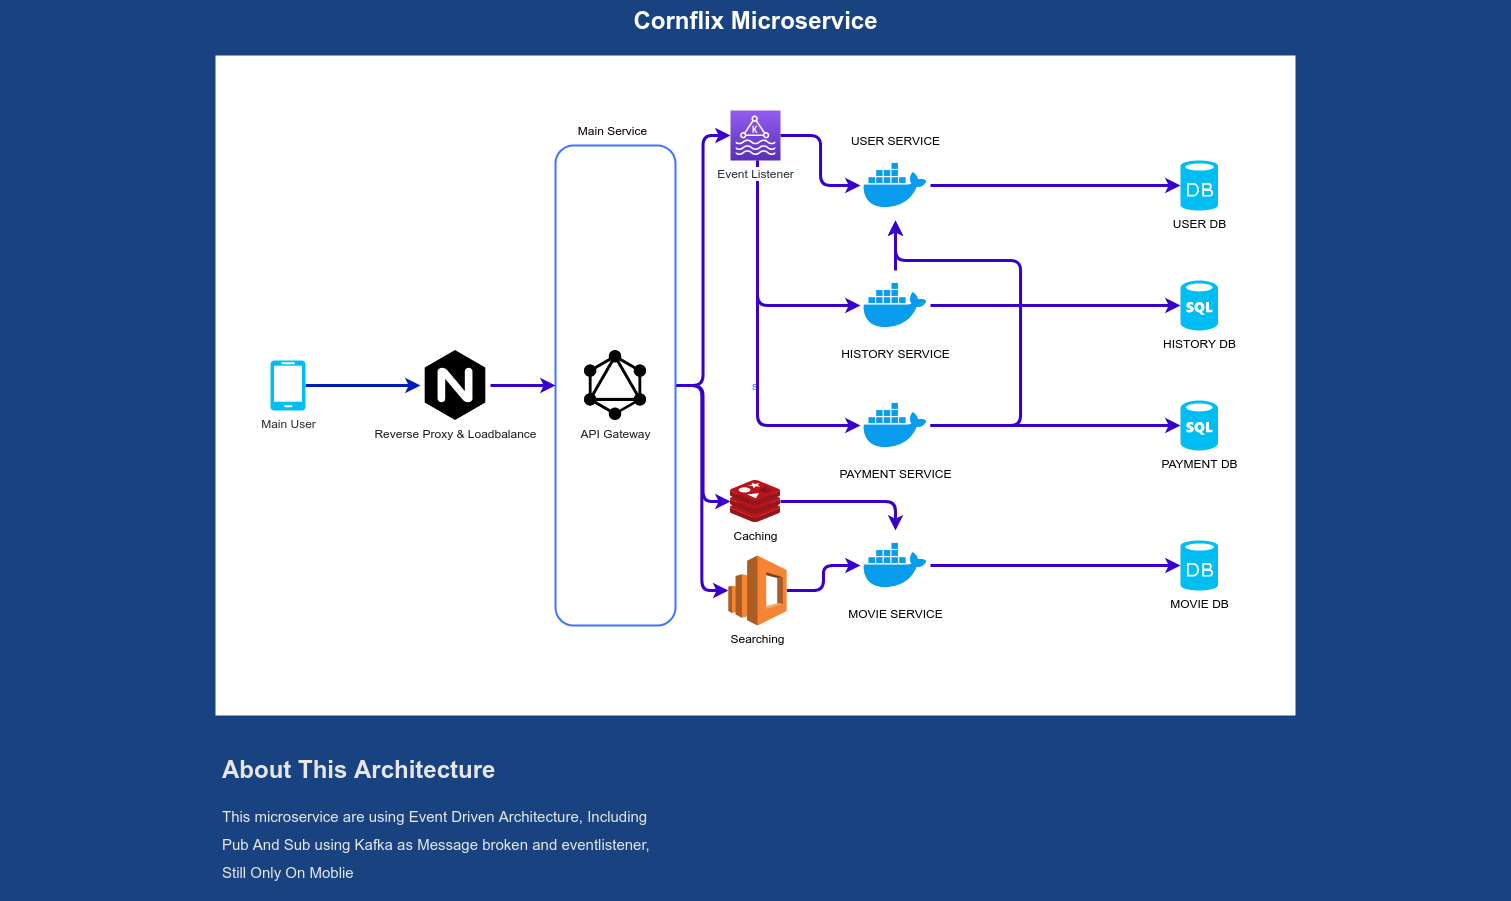

The diagram above was exported from draw.io. Its source (the exported page's mxGraphModel, read from the mxfile embedded in the PNG):
<mxGraphModel dx="1021" dy="541" grid="1" gridSize="10" guides="1" tooltips="1" connect="1" arrows="1" fold="1" page="1" pageScale="1.5" pageWidth="1169" pageHeight="826" background="#184380" math="0" shadow="0">
  <root>
    <mxCell id="0" style=";html=1;" />
    <mxCell id="1" style=";html=1;" parent="0" />
    <mxCell id="23046e2b9bb16c14-113" value="Cornflix Microservice" style="text;strokeColor=none;fillColor=none;html=1;fontSize=24;fontStyle=1;verticalAlign=middle;align=center;shadow=0;fontColor=#FFFFFF;rounded=1;" parent="1" vertex="1">
      <mxGeometry x="120" y="40" width="1510" height="40" as="geometry" />
    </mxCell>
    <mxCell id="uDrbmgUzQRw74868jUo0-8" value="s" style="rounded=0;whiteSpace=wrap;html=1;fontColor=#4073FF;strokeColor=none;" parent="1" vertex="1">
      <mxGeometry x="335" y="95" width="1080" height="660" as="geometry" />
    </mxCell>
    <mxCell id="uDrbmgUzQRw74868jUo0-11" value="&lt;h1&gt;About This Architecture&lt;/h1&gt;&lt;h1&gt;&lt;span style=&quot;font-weight: normal&quot;&gt;&lt;font style=&quot;font-size: 15px&quot;&gt;This microservice are using Event Driven Architecture, Including Pub And Sub using Kafka as Message broken and eventlistener, Still Only On Moblie&lt;/font&gt;&lt;/span&gt;&lt;br&gt;&lt;/h1&gt;" style="text;html=1;strokeColor=none;spacing=5;spacingTop=-20;whiteSpace=wrap;overflow=hidden;rounded=0;fontColor=#E6E6E6;" parent="1" vertex="1">
      <mxGeometry x="337" y="790" width="463" height="150" as="geometry" />
    </mxCell>
    <mxCell id="uDrbmgUzQRw74868jUo0-18" style="edgeStyle=orthogonalEdgeStyle;rounded=1;orthogonalLoop=1;jettySize=auto;html=1;fontColor=#E6E6E6;jumpStyle=none;strokeWidth=3;fillColor=#0050ef;strokeColor=#001DBC;" parent="1" source="uDrbmgUzQRw74868jUo0-12" target="uDrbmgUzQRw74868jUo0-19" edge="1">
      <mxGeometry relative="1" as="geometry">
        <mxPoint x="560" y="425" as="targetPoint" />
      </mxGeometry>
    </mxCell>
    <mxCell id="uDrbmgUzQRw74868jUo0-12" value="&lt;font color=&quot;#2b2b2b&quot;&gt;Main User&lt;/font&gt;" style="verticalLabelPosition=bottom;html=1;verticalAlign=top;align=center;strokeColor=none;fillColor=#00BEF2;shape=mxgraph.azure.mobile;pointerEvents=1;rounded=1;fontColor=#E6E6E6;" parent="1" vertex="1">
      <mxGeometry x="390" y="400" width="35" height="50" as="geometry" />
    </mxCell>
    <mxCell id="uDrbmgUzQRw74868jUo0-19" value="Reverse Proxy &amp;amp; Loadbalance&lt;br&gt;" style="shape=image;html=1;verticalAlign=top;verticalLabelPosition=bottom;labelBackgroundColor=#ffffff;imageAspect=0;aspect=fixed;image=https://cdn4.iconfinder.com/data/icons/logos-brands-5/24/nginx-128.png;rounded=1;fillColor=#C2C2C2;fontColor=#1C1C1C;" parent="1" vertex="1">
      <mxGeometry x="540" y="390" width="70" height="70" as="geometry" />
    </mxCell>
    <mxCell id="AYJCMkIe-aq3phiVASWr-14" style="edgeStyle=orthogonalEdgeStyle;rounded=1;jumpStyle=none;orthogonalLoop=1;jettySize=auto;html=1;strokeWidth=3;fontColor=#000000;fillColor=#6a00ff;strokeColor=#3700CC;" edge="1" parent="1" source="uDrbmgUzQRw74868jUo0-22" target="AYJCMkIe-aq3phiVASWr-6">
      <mxGeometry relative="1" as="geometry" />
    </mxCell>
    <mxCell id="AYJCMkIe-aq3phiVASWr-22" style="edgeStyle=orthogonalEdgeStyle;rounded=1;jumpStyle=none;orthogonalLoop=1;jettySize=auto;html=1;strokeWidth=3;fontColor=#000000;fillColor=#6a00ff;strokeColor=#3700CC;" edge="1" parent="1" source="uDrbmgUzQRw74868jUo0-22" target="AYJCMkIe-aq3phiVASWr-20">
      <mxGeometry relative="1" as="geometry" />
    </mxCell>
    <mxCell id="AYJCMkIe-aq3phiVASWr-24" style="edgeStyle=orthogonalEdgeStyle;rounded=1;jumpStyle=none;orthogonalLoop=1;jettySize=auto;html=1;strokeWidth=3;fontColor=#000000;fillColor=#6a00ff;strokeColor=#3700CC;" edge="1" parent="1" source="uDrbmgUzQRw74868jUo0-22" target="AYJCMkIe-aq3phiVASWr-23">
      <mxGeometry relative="1" as="geometry" />
    </mxCell>
    <mxCell id="uDrbmgUzQRw74868jUo0-22" value="&lt;p&gt;&lt;br&gt;&lt;/p&gt;" style="rounded=1;whiteSpace=wrap;html=1;strokeWidth=2;fontColor=#ffffff;fillColor=none;strokeColor=#4073FF;" parent="1" vertex="1">
      <mxGeometry x="675" y="185" width="120" height="480" as="geometry" />
    </mxCell>
    <mxCell id="uDrbmgUzQRw74868jUo0-20" value="API Gateway" style="shape=image;html=1;verticalAlign=top;verticalLabelPosition=bottom;labelBackgroundColor=#ffffff;imageAspect=0;aspect=fixed;image=https://cdn4.iconfinder.com/data/icons/logos-brands-5/24/graphql-128.png;rounded=1;fillColor=#C2C2C2;fontColor=#1C1C1C;" parent="1" vertex="1">
      <mxGeometry x="700" y="390" width="70" height="70" as="geometry" />
    </mxCell>
    <mxCell id="uDrbmgUzQRw74868jUo0-21" style="edgeStyle=orthogonalEdgeStyle;rounded=1;jumpStyle=none;orthogonalLoop=1;jettySize=auto;html=1;exitX=1;exitY=0.5;exitDx=0;exitDy=0;strokeWidth=3;fontColor=#1C1C1C;fillColor=#6a00ff;strokeColor=#3700CC;entryX=0;entryY=0.5;entryDx=0;entryDy=0;" parent="1" source="uDrbmgUzQRw74868jUo0-19" target="uDrbmgUzQRw74868jUo0-22" edge="1">
      <mxGeometry relative="1" as="geometry">
        <mxPoint x="650" y="425" as="targetPoint" />
      </mxGeometry>
    </mxCell>
    <mxCell id="uDrbmgUzQRw74868jUo0-24" value="Main Service" style="text;html=1;strokeColor=none;fillColor=none;align=center;verticalAlign=middle;whiteSpace=wrap;rounded=0;fontColor=#000000;" parent="1" vertex="1">
      <mxGeometry x="695" y="160" width="75" height="20" as="geometry" />
    </mxCell>
    <mxCell id="AYJCMkIe-aq3phiVASWr-11" style="edgeStyle=orthogonalEdgeStyle;rounded=1;jumpStyle=none;orthogonalLoop=1;jettySize=auto;html=1;entryX=0;entryY=0.5;entryDx=0;entryDy=0;entryPerimeter=0;strokeWidth=3;fontColor=#000000;fillColor=#6a00ff;strokeColor=#3700CC;" edge="1" parent="1" source="AYJCMkIe-aq3phiVASWr-1" target="AYJCMkIe-aq3phiVASWr-10">
      <mxGeometry relative="1" as="geometry" />
    </mxCell>
    <mxCell id="AYJCMkIe-aq3phiVASWr-1" value="USER SERVICE" style="shape=image;html=1;verticalAlign=bottom;verticalLabelPosition=top;labelBackgroundColor=#ffffff;imageAspect=0;aspect=fixed;image=https://cdn4.iconfinder.com/data/icons/logos-and-brands/512/97_Docker_logo_logos-128.png;rounded=1;strokeColor=#4073FF;strokeWidth=2;fillColor=none;fontColor=#000000;labelBorderColor=none;labelPosition=center;align=center;" vertex="1" parent="1">
      <mxGeometry x="980" y="190" width="70" height="70" as="geometry" />
    </mxCell>
    <mxCell id="AYJCMkIe-aq3phiVASWr-29" style="edgeStyle=orthogonalEdgeStyle;rounded=1;jumpStyle=none;orthogonalLoop=1;jettySize=auto;html=1;entryX=0;entryY=0.5;entryDx=0;entryDy=0;entryPerimeter=0;strokeWidth=3;fontColor=#000000;fillColor=#6a00ff;strokeColor=#3700CC;" edge="1" parent="1" source="AYJCMkIe-aq3phiVASWr-2" target="AYJCMkIe-aq3phiVASWr-28">
      <mxGeometry relative="1" as="geometry" />
    </mxCell>
    <mxCell id="AYJCMkIe-aq3phiVASWr-2" value="MOVIE SERVICE" style="shape=image;html=1;verticalAlign=top;verticalLabelPosition=bottom;labelBackgroundColor=#ffffff;imageAspect=0;aspect=fixed;image=https://cdn4.iconfinder.com/data/icons/logos-and-brands/512/97_Docker_logo_logos-128.png;rounded=1;strokeColor=#4073FF;strokeWidth=2;fillColor=none;fontColor=#000000;" vertex="1" parent="1">
      <mxGeometry x="980" y="570" width="70" height="70" as="geometry" />
    </mxCell>
    <mxCell id="AYJCMkIe-aq3phiVASWr-26" style="edgeStyle=orthogonalEdgeStyle;rounded=1;jumpStyle=none;orthogonalLoop=1;jettySize=auto;html=1;entryX=0;entryY=0.5;entryDx=0;entryDy=0;entryPerimeter=0;strokeWidth=3;fontColor=#000000;fillColor=#6a00ff;strokeColor=#3700CC;" edge="1" parent="1" source="AYJCMkIe-aq3phiVASWr-3" target="AYJCMkIe-aq3phiVASWr-25">
      <mxGeometry relative="1" as="geometry" />
    </mxCell>
    <mxCell id="AYJCMkIe-aq3phiVASWr-33" style="edgeStyle=orthogonalEdgeStyle;rounded=1;jumpStyle=none;orthogonalLoop=1;jettySize=auto;html=1;strokeWidth=3;fontColor=#000000;fillColor=#6a00ff;strokeColor=#3700CC;" edge="1" parent="1" source="AYJCMkIe-aq3phiVASWr-3" target="AYJCMkIe-aq3phiVASWr-1">
      <mxGeometry relative="1" as="geometry">
        <Array as="points">
          <mxPoint x="1140" y="465" />
          <mxPoint x="1140" y="300" />
          <mxPoint x="1015" y="300" />
        </Array>
      </mxGeometry>
    </mxCell>
    <mxCell id="AYJCMkIe-aq3phiVASWr-3" value="PAYMENT SERVICE" style="shape=image;html=1;verticalAlign=top;verticalLabelPosition=bottom;labelBackgroundColor=#ffffff;imageAspect=0;aspect=fixed;image=https://cdn4.iconfinder.com/data/icons/logos-and-brands/512/97_Docker_logo_logos-128.png;rounded=1;strokeColor=#4073FF;strokeWidth=2;fillColor=none;fontColor=#000000;" vertex="1" parent="1">
      <mxGeometry x="980" y="430" width="70" height="70" as="geometry" />
    </mxCell>
    <mxCell id="AYJCMkIe-aq3phiVASWr-13" style="edgeStyle=orthogonalEdgeStyle;rounded=1;jumpStyle=none;orthogonalLoop=1;jettySize=auto;html=1;entryX=0;entryY=0.5;entryDx=0;entryDy=0;entryPerimeter=0;strokeWidth=3;fontColor=#000000;fillColor=#6a00ff;strokeColor=#3700CC;" edge="1" parent="1" source="AYJCMkIe-aq3phiVASWr-4" target="AYJCMkIe-aq3phiVASWr-12">
      <mxGeometry relative="1" as="geometry" />
    </mxCell>
    <mxCell id="AYJCMkIe-aq3phiVASWr-4" value="HISTORY SERVICE" style="shape=image;html=1;verticalAlign=top;verticalLabelPosition=bottom;labelBackgroundColor=#ffffff;imageAspect=0;aspect=fixed;image=https://cdn4.iconfinder.com/data/icons/logos-and-brands/512/97_Docker_logo_logos-128.png;rounded=1;strokeColor=#4073FF;strokeWidth=2;fillColor=none;fontColor=#000000;" vertex="1" parent="1">
      <mxGeometry x="980" y="310" width="70" height="70" as="geometry" />
    </mxCell>
    <mxCell id="AYJCMkIe-aq3phiVASWr-10" value="USER DB" style="verticalLabelPosition=bottom;html=1;verticalAlign=top;align=center;strokeColor=none;fillColor=#00BEF2;shape=mxgraph.azure.database;rounded=1;fontColor=#000000;" vertex="1" parent="1">
      <mxGeometry x="1300" y="200" width="37.5" height="50" as="geometry" />
    </mxCell>
    <mxCell id="AYJCMkIe-aq3phiVASWr-12" value="HISTORY DB" style="verticalLabelPosition=bottom;html=1;verticalAlign=top;align=center;strokeColor=none;fillColor=#00BEF2;shape=mxgraph.azure.sql_database;rounded=1;fontColor=#000000;" vertex="1" parent="1">
      <mxGeometry x="1300" y="320" width="37.5" height="50" as="geometry" />
    </mxCell>
    <mxCell id="AYJCMkIe-aq3phiVASWr-15" style="edgeStyle=orthogonalEdgeStyle;rounded=1;jumpStyle=none;orthogonalLoop=1;jettySize=auto;html=1;strokeWidth=3;fontColor=#000000;fillColor=#6a00ff;strokeColor=#3700CC;" edge="1" parent="1" source="AYJCMkIe-aq3phiVASWr-6" target="AYJCMkIe-aq3phiVASWr-1">
      <mxGeometry relative="1" as="geometry" />
    </mxCell>
    <mxCell id="AYJCMkIe-aq3phiVASWr-16" style="edgeStyle=orthogonalEdgeStyle;rounded=1;jumpStyle=none;orthogonalLoop=1;jettySize=auto;html=1;strokeWidth=3;fontColor=#000000;fillColor=#6a00ff;strokeColor=#3700CC;" edge="1" parent="1" source="AYJCMkIe-aq3phiVASWr-6" target="AYJCMkIe-aq3phiVASWr-4">
      <mxGeometry relative="1" as="geometry">
        <Array as="points">
          <mxPoint x="877" y="345" />
        </Array>
      </mxGeometry>
    </mxCell>
    <mxCell id="AYJCMkIe-aq3phiVASWr-17" style="edgeStyle=orthogonalEdgeStyle;rounded=1;jumpStyle=none;orthogonalLoop=1;jettySize=auto;html=1;strokeWidth=3;fontColor=#000000;fillColor=#6a00ff;strokeColor=#3700CC;" edge="1" parent="1" source="AYJCMkIe-aq3phiVASWr-6" target="AYJCMkIe-aq3phiVASWr-3">
      <mxGeometry relative="1" as="geometry">
        <Array as="points">
          <mxPoint x="877" y="465" />
        </Array>
      </mxGeometry>
    </mxCell>
    <mxCell id="AYJCMkIe-aq3phiVASWr-6" value="Event Listener" style="outlineConnect=0;fontColor=#232F3E;gradientColor=#945DF2;gradientDirection=north;fillColor=#5A30B5;strokeColor=#ffffff;dashed=0;verticalLabelPosition=bottom;verticalAlign=top;align=center;html=1;fontSize=12;fontStyle=0;aspect=fixed;shape=mxgraph.aws4.resourceIcon;resIcon=mxgraph.aws4.managed_streaming_for_kafka;rounded=1;labelBackgroundColor=#ffffff;" vertex="1" parent="1">
      <mxGeometry x="850" y="150" width="50" height="50" as="geometry" />
    </mxCell>
    <mxCell id="AYJCMkIe-aq3phiVASWr-21" style="edgeStyle=orthogonalEdgeStyle;rounded=1;jumpStyle=none;orthogonalLoop=1;jettySize=auto;html=1;strokeWidth=3;fontColor=#000000;fillColor=#6a00ff;strokeColor=#3700CC;" edge="1" parent="1" source="AYJCMkIe-aq3phiVASWr-20" target="AYJCMkIe-aq3phiVASWr-2">
      <mxGeometry relative="1" as="geometry" />
    </mxCell>
    <mxCell id="AYJCMkIe-aq3phiVASWr-20" value="Caching" style="aspect=fixed;html=1;points=[];align=center;image;fontSize=12;image=img/lib/mscae/Cache_Redis_Product.svg;rounded=1;labelBackgroundColor=#ffffff;strokeColor=#4073FF;strokeWidth=2;fillColor=none;" vertex="1" parent="1">
      <mxGeometry x="850" y="520" width="50" height="42" as="geometry" />
    </mxCell>
    <mxCell id="AYJCMkIe-aq3phiVASWr-27" style="edgeStyle=orthogonalEdgeStyle;rounded=1;jumpStyle=none;orthogonalLoop=1;jettySize=auto;html=1;strokeWidth=3;fontColor=#000000;fillColor=#6a00ff;strokeColor=#3700CC;" edge="1" parent="1" source="AYJCMkIe-aq3phiVASWr-23" target="AYJCMkIe-aq3phiVASWr-2">
      <mxGeometry relative="1" as="geometry" />
    </mxCell>
    <mxCell id="AYJCMkIe-aq3phiVASWr-23" value="Searching" style="outlineConnect=0;dashed=0;verticalLabelPosition=bottom;verticalAlign=top;align=center;html=1;shape=mxgraph.aws3.elasticsearch_service;fillColor=#F58534;gradientColor=none;rounded=1;labelBackgroundColor=#ffffff;strokeColor=#4073FF;strokeWidth=2;fontColor=#000000;" vertex="1" parent="1">
      <mxGeometry x="847.8299999999999" y="595" width="58.33" height="70" as="geometry" />
    </mxCell>
    <mxCell id="AYJCMkIe-aq3phiVASWr-25" value="PAYMENT DB" style="verticalLabelPosition=bottom;html=1;verticalAlign=top;align=center;strokeColor=none;fillColor=#00BEF2;shape=mxgraph.azure.sql_database;rounded=1;fontColor=#000000;" vertex="1" parent="1">
      <mxGeometry x="1300" y="440" width="37.5" height="50" as="geometry" />
    </mxCell>
    <mxCell id="AYJCMkIe-aq3phiVASWr-28" value="MOVIE DB" style="verticalLabelPosition=bottom;html=1;verticalAlign=top;align=center;strokeColor=none;fillColor=#00BEF2;shape=mxgraph.azure.database;rounded=1;labelBackgroundColor=#ffffff;fontColor=#000000;" vertex="1" parent="1">
      <mxGeometry x="1300" y="580" width="37.5" height="50" as="geometry" />
    </mxCell>
    <mxCell id="AYJCMkIe-aq3phiVASWr-32" style="edgeStyle=orthogonalEdgeStyle;rounded=1;jumpStyle=none;orthogonalLoop=1;jettySize=auto;html=1;strokeWidth=3;fontColor=#000000;fillColor=#6a00ff;strokeColor=#3700CC;" edge="1" parent="1" source="AYJCMkIe-aq3phiVASWr-4" target="AYJCMkIe-aq3phiVASWr-1">
      <mxGeometry relative="1" as="geometry" />
    </mxCell>
  </root>
</mxGraphModel>